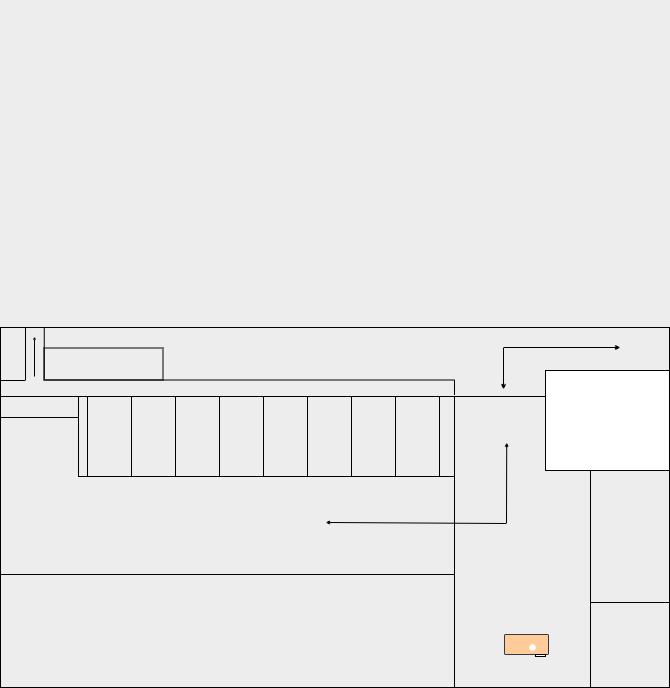

The diagram above was exported from draw.io. Its source (the exported page's mxGraphModel, read from the mxfile embedded in the PNG):
<mxGraphModel dx="268" dy="126" grid="0" gridSize="10" guides="1" tooltips="1" connect="0" arrows="1" fold="1" page="0" pageScale="1" pageWidth="850" pageHeight="1100" background="light-dark(#EDEDED,#E6E6E6)" math="0" shadow="0">
  <root>
    <mxCell id="0" />
    <mxCell id="1" parent="0" />
    <mxCell id="vrtDiMaIquz3AVl3EExF-5" value="" style="rounded=0;whiteSpace=wrap;html=1;fillColor=none;strokeColor=light-dark(#000000,#1A1A1A);" vertex="1" parent="1">
      <mxGeometry x="406" y="777" width="669" height="360" as="geometry" />
    </mxCell>
    <mxCell id="vrtDiMaIquz3AVl3EExF-3" value="" style="rounded=0;whiteSpace=wrap;html=1;fillColor=none;strokeColor=light-dark(#000000,#000000);" vertex="1" parent="1">
      <mxGeometry x="406" y="846" width="590" height="291" as="geometry" />
    </mxCell>
    <mxCell id="vrtDiMaIquz3AVl3EExF-4" style="edgeStyle=none;curved=1;rounded=0;orthogonalLoop=1;jettySize=auto;html=1;exitX=1;exitY=0;exitDx=0;exitDy=0;fontSize=12;startSize=8;endSize=8;" edge="1" parent="1">
      <mxGeometry relative="1" as="geometry">
        <mxPoint x="664" y="459" as="sourcePoint" />
        <mxPoint x="664" y="459" as="targetPoint" />
      </mxGeometry>
    </mxCell>
    <mxCell id="vrtDiMaIquz3AVl3EExF-8" value="" style="rounded=0;whiteSpace=wrap;html=1;fillColor=none;strokeColor=light-dark(#000000,#000000);" vertex="1" parent="1">
      <mxGeometry x="406" y="846" width="454" height="291" as="geometry" />
    </mxCell>
    <mxCell id="vrtDiMaIquz3AVl3EExF-11" value="" style="rounded=0;whiteSpace=wrap;html=1;fillColor=none;strokeColor=light-dark(#000000,#000000);glass=0;shadow=0;gradientColor=none;" vertex="1" parent="1">
      <mxGeometry x="996" y="920" width="79" height="132" as="geometry" />
    </mxCell>
    <mxCell id="vrtDiMaIquz3AVl3EExF-17" value="" style="rounded=0;whiteSpace=wrap;html=1;fillColor=light-dark(#FFFFFF,#666666);strokeColor=light-dark(#000000,#000000);glass=0;shadow=0;gradientColor=none;" vertex="1" parent="1">
      <mxGeometry x="951" y="820" width="124" height="100" as="geometry" />
    </mxCell>
    <mxCell id="vrtDiMaIquz3AVl3EExF-16" value="" style="rounded=0;whiteSpace=wrap;html=1;glass=0;shadow=0;fillColor=light-dark(#FFFFFF, #d1d1d1);strokeColor=none;" vertex="1" parent="1">
      <mxGeometry x="960.5" y="830" width="105" height="80" as="geometry" />
    </mxCell>
    <mxCell id="vrtDiMaIquz3AVl3EExF-18" value="" style="rounded=0;whiteSpace=wrap;html=1;glass=0;shadow=0;fillColor=none;strokeColor=light-dark(#000000,#1A1A1A);" vertex="1" parent="1">
      <mxGeometry x="845" y="846" width="15" height="80" as="geometry" />
    </mxCell>
    <mxCell id="vrtDiMaIquz3AVl3EExF-19" value="" style="rounded=0;whiteSpace=wrap;html=1;glass=0;shadow=0;fillColor=none;strokeColor=light-dark(#000000,#1A1A1A);" vertex="1" parent="1">
      <mxGeometry x="801" y="846" width="44" height="80" as="geometry" />
    </mxCell>
    <mxCell id="vrtDiMaIquz3AVl3EExF-24" value="" style="rounded=0;whiteSpace=wrap;html=1;glass=0;shadow=0;fillColor=none;strokeColor=light-dark(#000000,#1A1A1A);" vertex="1" parent="1">
      <mxGeometry x="406" y="1024" width="454" height="113" as="geometry" />
    </mxCell>
    <mxCell id="vrtDiMaIquz3AVl3EExF-27" value="" style="rounded=0;whiteSpace=wrap;html=1;glass=0;shadow=0;fillColor=none;strokeColor=light-dark(#000000,#1A1A1A);" vertex="1" parent="1">
      <mxGeometry x="757" y="846" width="44" height="80" as="geometry" />
    </mxCell>
    <mxCell id="vrtDiMaIquz3AVl3EExF-28" value="" style="rounded=0;whiteSpace=wrap;html=1;glass=0;shadow=0;fillColor=none;strokeColor=light-dark(#000000,#1A1A1A);" vertex="1" parent="1">
      <mxGeometry x="713" y="846" width="44" height="80" as="geometry" />
    </mxCell>
    <mxCell id="vrtDiMaIquz3AVl3EExF-29" value="" style="rounded=0;whiteSpace=wrap;html=1;glass=0;shadow=0;fillColor=none;strokeColor=light-dark(#000000,#1A1A1A);" vertex="1" parent="1">
      <mxGeometry x="669" y="846" width="44" height="80" as="geometry" />
    </mxCell>
    <mxCell id="vrtDiMaIquz3AVl3EExF-30" value="" style="rounded=0;whiteSpace=wrap;html=1;glass=0;shadow=0;fillColor=none;strokeColor=light-dark(#000000,#1A1A1A);" vertex="1" parent="1">
      <mxGeometry x="625" y="846" width="44" height="80" as="geometry" />
    </mxCell>
    <mxCell id="vrtDiMaIquz3AVl3EExF-31" value="" style="rounded=0;whiteSpace=wrap;html=1;glass=0;shadow=0;fillColor=none;strokeColor=light-dark(#000000,#1A1A1A);" vertex="1" parent="1">
      <mxGeometry x="581" y="846" width="44" height="80" as="geometry" />
    </mxCell>
    <mxCell id="vrtDiMaIquz3AVl3EExF-32" value="" style="rounded=0;whiteSpace=wrap;html=1;glass=0;shadow=0;fillColor=none;strokeColor=light-dark(#000000,#1A1A1A);" vertex="1" parent="1">
      <mxGeometry x="537" y="846" width="44" height="80" as="geometry" />
    </mxCell>
    <mxCell id="vrtDiMaIquz3AVl3EExF-33" value="" style="rounded=0;whiteSpace=wrap;html=1;glass=0;shadow=0;fillColor=none;strokeColor=light-dark(#000000,#1A1A1A);" vertex="1" parent="1">
      <mxGeometry x="493" y="846" width="44" height="80" as="geometry" />
    </mxCell>
    <mxCell id="vrtDiMaIquz3AVl3EExF-34" value="" style="rounded=0;whiteSpace=wrap;html=1;glass=0;shadow=0;fillColor=none;strokeColor=light-dark(#000000,#1A1A1A);" vertex="1" parent="1">
      <mxGeometry x="484" y="846" width="9" height="80" as="geometry" />
    </mxCell>
    <mxCell id="vrtDiMaIquz3AVl3EExF-35" value="" style="rounded=0;whiteSpace=wrap;html=1;glass=0;shadow=0;fillColor=none;strokeColor=light-dark(#000000,#1A1A1A);" vertex="1" parent="1">
      <mxGeometry x="406" y="846" width="78" height="21" as="geometry" />
    </mxCell>
    <mxCell id="vrtDiMaIquz3AVl3EExF-37" value="" style="shape=partialRectangle;whiteSpace=wrap;html=1;top=0;left=0;fillColor=none;rounded=0;shadow=0;glass=0;strokeColor=light-dark(#000000,#000000);align=center;verticalAlign=middle;fontFamily=Helvetica;fontSize=12;fontColor=default;" vertex="1" parent="1">
      <mxGeometry x="406" y="777" width="25" height="53" as="geometry" />
    </mxCell>
    <mxCell id="vrtDiMaIquz3AVl3EExF-38" value="" style="shape=partialRectangle;whiteSpace=wrap;html=1;top=0;left=0;fillColor=none;rounded=0;shadow=0;glass=0;strokeColor=light-dark(#000000,#000000);align=center;verticalAlign=middle;fontFamily=Helvetica;fontSize=12;fontColor=default;rotation=90;" vertex="1" parent="1">
      <mxGeometry x="628.63" y="598.38" width="52.25" height="410" as="geometry" />
    </mxCell>
    <mxCell id="vrtDiMaIquz3AVl3EExF-40" value="" style="rounded=0;whiteSpace=wrap;html=1;glass=0;shadow=0;fillColor=none;strokeColor=light-dark(#000000,#1A1A1A);rotation=90;" vertex="1" parent="1">
      <mxGeometry x="493" y="754" width="32" height="119" as="geometry" />
    </mxCell>
    <mxCell id="vrtDiMaIquz3AVl3EExF-42" value="" style="shape=partialRectangle;whiteSpace=wrap;html=1;right=0;top=0;bottom=0;fillColor=none;routingCenterX=-0.5;rounded=0;shadow=0;glass=0;strokeColor=light-dark(#000000,#000000);align=center;verticalAlign=middle;fontFamily=Helvetica;fontSize=12;fontColor=default;rotation=-180;" vertex="1" parent="1">
      <mxGeometry x="798" y="830" width="62" height="14" as="geometry" />
    </mxCell>
    <mxCell id="vrtDiMaIquz3AVl3EExF-58" value="" style="rounded=1;whiteSpace=wrap;html=1;glass=0;shadow=0;fillColor=light-dark(#ffcc99, #ffc841);strokeColor=#36393d;arcSize=6;" vertex="1" parent="1">
      <mxGeometry x="910" y="1084" width="44" height="20" as="geometry" />
    </mxCell>
    <mxCell id="vrtDiMaIquz3AVl3EExF-60" value="" style="rounded=0;whiteSpace=wrap;html=1;glass=0;shadow=0;fillColor=light-dark(#FFFFFF,#AD8E40);strokeColor=light-dark(#000000, #7a6144);" vertex="1" parent="1">
      <mxGeometry x="941" y="1104" width="10" height="2" as="geometry" />
    </mxCell>
    <mxCell id="vrtDiMaIquz3AVl3EExF-62" value="" style="ellipse;whiteSpace=wrap;html=1;aspect=fixed;rounded=0;shadow=0;glass=0;strokeColor=light-dark(#FFFFFF,#FFFFFF);align=center;verticalAlign=middle;fontFamily=Helvetica;fontSize=12;fontColor=default;fillColor=default;strokeWidth=0.5;" vertex="1" parent="1">
      <mxGeometry x="935" y="1094" width="6" height="6" as="geometry" />
    </mxCell>
    <mxCell id="vrtDiMaIquz3AVl3EExF-67" value="" style="endArrow=block;html=1;rounded=0;endSize=1;startSize=1;fontFamily=Helvetica;fontSize=12;fontColor=default;strokeColor=light-dark(#000000,#1A1A1A);endFill=1;jumpSize=1;startArrow=none;startFill=0;" edge="1" parent="1">
      <mxGeometry width="50" height="50" relative="1" as="geometry">
        <mxPoint x="440" y="826" as="sourcePoint" />
        <mxPoint x="440" y="786" as="targetPoint" />
      </mxGeometry>
    </mxCell>
    <mxCell id="vrtDiMaIquz3AVl3EExF-68" value="" style="endArrow=block;html=1;rounded=0;endSize=2;startSize=2;fontFamily=Helvetica;fontSize=12;fontColor=default;strokeColor=light-dark(#000000,#1A1A1A);endFill=1;jumpSize=1;startArrow=block;startFill=1;exitX=0.716;exitY=0.433;exitDx=0;exitDy=0;exitPerimeter=0;entryX=0.858;entryY=0.158;entryDx=0;entryDy=0;entryPerimeter=0;" edge="1" parent="1" source="vrtDiMaIquz3AVl3EExF-8" target="vrtDiMaIquz3AVl3EExF-3">
      <mxGeometry width="50" height="50" relative="1" as="geometry">
        <mxPoint x="606" y="875" as="sourcePoint" />
        <mxPoint x="919" y="882" as="targetPoint" />
        <Array as="points">
          <mxPoint x="912" y="973" />
        </Array>
      </mxGeometry>
    </mxCell>
    <mxCell id="vrtDiMaIquz3AVl3EExF-70" value="" style="endArrow=block;html=1;rounded=0;endSize=3;startSize=3;fontFamily=Helvetica;fontSize=12;fontColor=default;strokeColor=light-dark(#000000,#1A1A1A);endFill=1;jumpSize=1;startArrow=block;startFill=1;" edge="1" parent="1">
      <mxGeometry width="50" height="50" relative="1" as="geometry">
        <mxPoint x="909" y="839" as="sourcePoint" />
        <mxPoint x="1026" y="797" as="targetPoint" />
        <Array as="points">
          <mxPoint x="909" y="797" />
        </Array>
      </mxGeometry>
    </mxCell>
  </root>
</mxGraphModel>